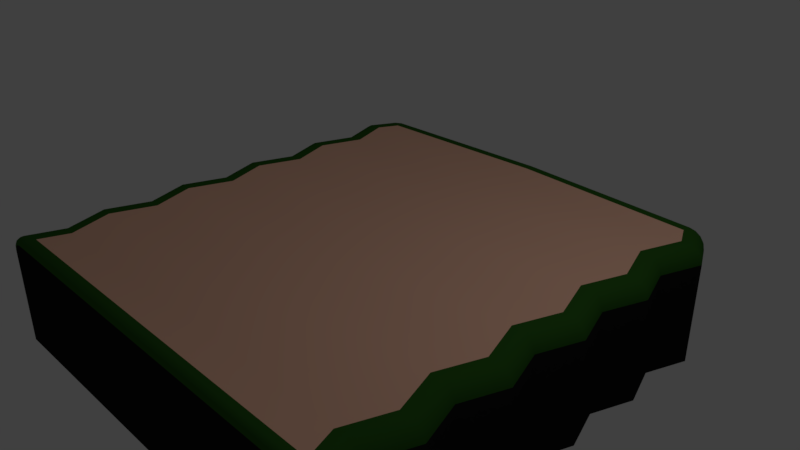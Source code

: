 # Source: Middle_Graveyard.blend  (saved by Blender 2.79.0; exported with 4.5.12 LTS)
import bpy
from mathutils import Matrix  # noqa: F401  (used for matrix-valued properties, if any)

bpy.ops.wm.read_factory_settings(use_empty=True)
scene = bpy.context.scene
scene.name = 'Scene'

# ---- collections
col_collection_1 = bpy.data.collections.new('Collection 1'); scene.collection.children.link(col_collection_1)

# ---- materials (node trees are filled in below, after node groups)
mat_material = bpy.data.materials.new('Material')
mat_material.alpha_threshold = 0.0
mat_material.use_transparent_shadow = False
mat_material.diffuse_color = (0.9758, 0.5644, 0.4037, 1.0)
mat_material.roughness = 0.5
mat_material.specular_intensity = 0.0
mat_material.line_color = (0.0, 0.0, 0.0, 1.0)
mat_green = bpy.data.materials.new('Green')
mat_green.alpha_threshold = 0.0
mat_green.use_transparent_shadow = False
mat_green.diffuse_color = (0.02937, 0.1191, 0.01435, 1.0)
mat_green.roughness = 0.5
mat_green.specular_intensity = 0.0
mat_black = bpy.data.materials.new('Black')
mat_black.alpha_threshold = 0.0
mat_black.use_transparent_shadow = False
mat_black.diffuse_color = (0.01298, 0.01298, 0.01298, 1.0)
mat_black.roughness = 0.5
mat_black.specular_intensity = 0.0

# ---- material node trees

# ---- world
world_world = bpy.data.worlds.new('World'); scene.world = world_world
world_world.color = (0.05088, 0.05088, 0.05088)
world_world.use_sun_shadow = False
world_world.sun_shadow_jitter_overblur = 0.0
world_world.cycles.sampling_method = 'MANUAL'

# ---- cameras
cam_camera = bpy.data.cameras.new('Camera')
cam_camera.clip_end = 100.0
cam_camera.lens = 35.0
cam_camera.sensor_width = 32.0
cam_camera.sensor_height = 18.0
cam_camera.ortho_scale = 7.314
cam_camera.dof.focus_distance = 0.0
cam_camera.dof.aperture_fstop = 128.0

# ---- lights
light_lamp = bpy.data.lights.new('Lamp', 'POINT')
light_lamp.transmission_factor = 0.0
light_lamp.cutoff_distance = 30.0
light_lamp.energy = 100.0
light_lamp.shadow_buffer_clip_start = 1.001
light_lamp.shadow_soft_size = 0.1
light_lamp.shadow_maximum_resolution = 0.006
light_lamp.use_absolute_resolution = True

# ---- meshes
me_cube = bpy.data.meshes.new('Cube')
me_cube.from_pydata([(3.151, 2.707, -1.362), (2.943, 2.105, -1.362), (3.151, 1.504, -1.362), (2.943, 0.9022, -1.362), (3.151, 0.3007, -1.362), (2.943, -0.3007, -1.362), (3.151, -0.9022, -1.362), (2.943, -1.504, -1.362), (3.151, -2.105, -1.362), (2.943, -2.707, -1.362), (2.826, 2.725, 0.2816), (3.151, 2.707, 0.07461), (3.002, 2.707, 0.2798), (3.08, 2.707, 0.2317), (3.132, 2.707, 0.1596), (2.619, 2.125, 0.2816), (2.943, 2.105, 0.07461), (2.795, 2.105, 0.2798), (2.873, 2.105, 0.2317), (2.925, 2.105, 0.1596), (2.829, 1.518, 0.2816), (3.151, 1.504, 0.07461), (3.002, 1.504, 0.2798), (3.08, 1.504, 0.2317), (3.132, 1.504, 0.1596), (2.619, 0.9106, 0.2816), (2.943, 0.9022, 0.07461), (2.795, 0.9022, 0.2798), (2.873, 0.9022, 0.2317), (2.925, 0.9022, 0.1596), (2.829, 0.3036, 0.2816), (3.151, 0.3007, 0.07461), (3.002, 0.3007, 0.2798), (3.08, 0.3007, 0.2317), (3.132, 0.3007, 0.1596), (2.619, -0.3035, 0.2816), (2.943, -0.3007, 0.07461), (2.795, -0.3007, 0.2798), (2.873, -0.3007, 0.2317), (2.925, -0.3007, 0.1596), (2.829, -0.9105, 0.2816), (3.151, -0.9022, 0.07461), (3.002, -0.9022, 0.2798), (3.08, -0.9022, 0.2317), (3.132, -0.9022, 0.1596), (2.619, -1.518, 0.2816), (2.943, -1.504, 0.07461), (2.795, -1.504, 0.2798), (2.873, -1.504, 0.2317), (2.925, -1.504, 0.1596), (2.829, -2.125, 0.2816), (3.151, -2.105, 0.07461), (3.002, -2.105, 0.2798), (3.08, -2.105, 0.2317), (3.132, -2.105, 0.1596), (2.943, -2.707, 0.07461), (2.619, -2.732, 0.2816), (2.925, -2.707, 0.1596), (2.873, -2.707, 0.2317), (2.795, -2.707, 0.2798), (2.821, 3.18, -1.262), (2.968, 3.08, -1.362), (2.863, 3.171, -1.3), (2.905, 3.149, -1.332), (2.942, 3.117, -1.354), (3.051, -3.308, -1.262), (3.117, -3.211, -1.362), (3.087, -3.301, -1.3), (3.112, -3.28, -1.332), (3.123, -3.248, -1.354), (2.666, 3.187, 0.1968), (2.681, 3.02, 0.2816), (2.673, 3.179, 0.235), (2.686, 3.159, 0.2674), (2.703, 3.128, 0.2891), (2.821, 3.18, 0.06371), (2.968, 3.08, 0.07461), (2.863, 3.171, 0.06788), (2.905, 3.149, 0.07142), (2.942, 3.117, 0.07378), (2.733, 3.184, 0.1847), (2.815, 3.087, 0.2798), (2.75, 3.176, 0.2211), (2.772, 3.155, 0.2519), (2.795, 3.123, 0.2726), (2.78, 3.181, 0.1562), (2.895, 3.083, 0.2317), (2.81, 3.173, 0.1851), (2.842, 3.151, 0.2096), (2.872, 3.12, 0.2259), (2.809, 3.18, 0.1172), (2.949, 3.081, 0.1596), (2.848, 3.171, 0.1334), (2.889, 3.149, 0.1472), (2.924, 3.118, 0.1564), (3.051, -3.308, 0.06395), (3.117, -3.211, 0.07461), (3.087, -3.301, 0.06803), (3.112, -3.28, 0.07149), (3.123, -3.248, 0.0738), (2.901, -3.308, 0.1968), (2.76, -3.138, 0.2816), (2.902, -3.301, 0.235), (2.898, -3.28, 0.2674), (2.889, -3.248, 0.2891), (3.039, -3.308, 0.118), (3.099, -3.211, 0.1596), (3.072, -3.301, 0.1339), (3.095, -3.28, 0.1474), (3.105, -3.248, 0.1564), (3.011, -3.308, 0.157), (3.047, -3.211, 0.2317), (3.035, -3.301, 0.1855), (3.05, -3.28, 0.2098), (3.054, -3.248, 0.226), (2.966, -3.308, 0.1849), (2.969, -3.211, 0.2798), (2.977, -3.301, 0.2212), (2.982, -3.28, 0.252), (2.979, -3.248, 0.2726), (2.467e-10, 2.732, 0.2816), (2.467e-10, 2.125, 0.2816), (2.467e-10, 1.518, 0.2816), (2.467e-10, 0.9106, 0.2816), (2.467e-10, 0.3036, 0.2816), (2.467e-10, -0.3035, 0.2816), (2.467e-10, -0.9105, 0.2816), (2.467e-10, -1.518, 0.2816), (2.467e-10, -2.125, 0.2816), (2.467e-10, -2.732, 0.2816), (0.0, -2.707, -1.362), (0.0, -2.105, -1.362), (0.0, -1.504, -1.362), (0.0, -0.9022, -1.362), (0.0, -0.3007, -1.362), (0.0, 0.3007, -1.362), (0.0, 0.9022, -1.362), (0.0, 1.504, -1.362), (0.0, 2.105, -1.362), (0.0, 2.707, -1.362), (0.0, 3.308, -1.262), (0.0, 3.215, -1.362), (0.0, 3.301, -1.3), (0.0, 3.281, -1.332), (0.0, 3.25, -1.354), (0.0, -3.211, -1.362), (0.0, -3.308, -1.262), (0.0, -3.248, -1.354), (0.0, -3.28, -1.332), (0.0, -3.301, -1.3), (2.467e-10, 3.142, 0.2816), (0.0, 3.308, 0.1968), (0.0, 3.25, 0.2891), (0.0, 3.281, 0.2674), (0.0, 3.301, 0.235), (0.0, -3.308, 0.1968), (2.467e-10, -3.138, 0.2816), (0.0, -3.301, 0.235), (0.0, -3.28, 0.2674), (0.0, -3.248, 0.2891), (2.91, 2.707, 0.2967), (2.703, 2.105, 0.2967), (2.91, 1.504, 0.2967), (2.703, 0.9022, 0.2967), (2.91, 0.3007, 0.2967), (2.703, -0.3007, 0.2967), (2.91, -0.9022, 0.2967), (2.703, -1.504, 0.2967), (2.91, -2.105, 0.2967), (2.703, -2.707, 0.2967), (0.0, 3.215, 0.2967), (2.721, 3.091, 0.2967), (2.876, -3.211, 0.2967), (0.0, -3.211, 0.2967)], [], [(171, 160, 12, 81), (56, 129, 156, 101), (71, 150, 120, 10), (0, 11, 16, 1), (65, 95, 105, 110, 115, 100, 155, 146), (61, 76, 11, 0), (0, 1, 138, 139), (1, 2, 137, 138), (2, 3, 136, 137), (3, 4, 135, 136), (4, 5, 134, 135), (5, 6, 133, 134), (6, 7, 132, 133), (7, 8, 131, 132), (8, 9, 130, 131), (9, 55, 96, 66), (1, 16, 21, 2), (2, 21, 26, 3), (3, 26, 31, 4), (4, 31, 36, 5), (5, 36, 41, 6), (6, 41, 46, 7), (7, 46, 51, 8), (8, 51, 55, 9), (61, 0, 139, 141), (10, 120, 121, 15), (15, 121, 122, 20), (20, 122, 123, 25), (25, 123, 124, 30), (30, 124, 125, 35), (35, 125, 126, 40), (40, 126, 127, 45), (45, 127, 128, 50), (50, 128, 129, 56), (58, 111, 106, 57), (59, 116, 111, 58), (169, 172, 116, 59), (91, 14, 11, 76), (86, 13, 14, 91), (57, 106, 96, 55), (81, 12, 13, 86), (160, 161, 17, 12), (12, 17, 18, 13), (13, 18, 19, 14), (14, 19, 16, 11), (161, 162, 22, 17), (17, 22, 23, 18), (18, 23, 24, 19), (19, 24, 21, 16), (162, 163, 27, 22), (22, 27, 28, 23), (23, 28, 29, 24), (24, 29, 26, 21), (163, 164, 32, 27), (27, 32, 33, 28), (28, 33, 34, 29), (29, 34, 31, 26), (164, 165, 37, 32), (32, 37, 38, 33), (33, 38, 39, 34), (34, 39, 36, 31), (165, 166, 42, 37), (37, 42, 43, 38), (38, 43, 44, 39), (39, 44, 41, 36), (166, 167, 47, 42), (42, 47, 48, 43), (43, 48, 49, 44), (44, 49, 46, 41), (167, 168, 52, 47), (47, 52, 53, 48), (48, 53, 54, 49), (49, 54, 51, 46), (168, 169, 59, 52), (52, 59, 58, 53), (53, 58, 57, 54), (54, 57, 55, 51), (9, 66, 145, 130), (61, 141, 144, 64), (64, 144, 143, 63), (63, 143, 142, 62), (62, 142, 140, 60), (65, 146, 149, 67), (67, 149, 148, 68), (68, 148, 147, 69), (69, 147, 145, 66), (100, 115, 117, 102), (102, 117, 118, 103), (103, 118, 119, 104), (104, 119, 116, 172), (115, 110, 112, 117), (117, 112, 113, 118), (118, 113, 114, 119), (119, 114, 111, 116), (110, 105, 107, 112), (112, 107, 108, 113), (113, 108, 109, 114), (114, 109, 106, 111), (105, 95, 97, 107), (107, 97, 98, 108), (108, 98, 99, 109), (109, 99, 96, 106), (80, 70, 72, 82), (82, 72, 73, 83), (83, 73, 74, 84), (84, 74, 171, 81), (85, 80, 82, 87), (87, 82, 83, 88), (88, 83, 84, 89), (89, 84, 81, 86), (90, 85, 87, 92), (92, 87, 88, 93), (93, 88, 89, 94), (94, 89, 86, 91), (75, 90, 92, 77), (77, 92, 93, 78), (78, 93, 94, 79), (79, 94, 91, 76), (60, 75, 77, 62), (62, 77, 78, 63), (63, 78, 79, 64), (64, 79, 76, 61), (170, 171, 74, 152), (152, 74, 73, 153), (153, 73, 72, 154), (154, 72, 70, 151), (66, 96, 99, 69), (69, 99, 98, 68), (68, 98, 97, 67), (67, 97, 95, 65), (172, 173, 159, 104), (104, 159, 158, 103), (103, 158, 157, 102), (102, 157, 155, 100), (70, 80, 85, 90, 75, 60, 140, 151), (10, 15, 161, 160), (15, 20, 162, 161), (20, 25, 163, 162), (25, 30, 164, 163), (30, 35, 165, 164), (35, 40, 166, 165), (40, 45, 167, 166), (45, 50, 168, 167), (50, 56, 169, 168), (150, 71, 171, 170), (101, 156, 173, 172), (71, 10, 160, 171), (56, 101, 172, 169)])
me_cube.polygons.foreach_set('use_smooth', [True] * 148)
me_cube.polygons.foreach_set('material_index', [1, 0, 0, 2, 2, 2, 2, 2, 2, 2, 2, 2, 2, 2, 2, 2, 2, 2, 2, 2, 2, 2, 2, 2, 2, 0, 0, 0, 0, 0, 0, 0, 0, 0, 1, 1, 1, 1, 1, 1, 1, 1, 1, 1, 1, 1, 1, 1, 1, 1, 1, 1, 1, 1, 1, 1, 1, 1, 1, 1, 1, 1, 1, 1, 1, 1, 1, 1, 1, 1, 1, 1, 1, 1, 1, 1, 1, 2, 2, 2, 2, 2, 2, 2, 2, 2, 1, 1, 1, 1, 1, 1, 1, 1, 1, 1, 1, 1, 1, 1, 1, 1, 1, 1, 1, 1, 1, 1, 1, 1, 1, 1, 1, 1, 1, 1, 1, 1, 2, 2, 2, 2, 1, 1, 1, 1, 2, 2, 2, 2, 1, 1, 1, 1, 2, 1, 1, 1, 1, 1, 1, 1, 1, 1, 1, 1, 1, 1])
me_cube.materials.append(mat_material)
me_cube.materials.append(mat_green)
me_cube.materials.append(mat_black)
me_cube.use_remesh_preserve_volume = False
me_cube.use_remesh_preserve_attributes = False
me_cube.use_mirror_vertex_groups = False
me_cube.update()

# ---- objects
ob_cube = bpy.data.objects.new('Cube', me_cube)
ob_lamp = bpy.data.objects.new('Lamp', light_lamp)
ob_camera = bpy.data.objects.new('Camera', cam_camera)

# ---- transforms, parenting, visibility, modifiers, constraints
ob_cube.location = (0.0, 0.0, 0.0)
ob_cube.lock_rotations_4d = False
ob_cube.empty_display_type = 'ARROWS'
ob_cube.lineart.crease_threshold = 0.0
_m = ob_cube.modifiers.new('Mirror', 'MIRROR')
_m.use_clip = True
ob_lamp.location = (4.076, 1.005, 5.904)
ob_lamp.rotation_euler = (0.6503, 0.05522, 1.866)
ob_lamp.lock_rotations_4d = False
ob_lamp.empty_display_type = 'ARROWS'
ob_lamp.color = (0.0, 0.0, 0.0, 0.0)
ob_lamp.lineart.crease_threshold = 0.0
ob_camera.location = (7.481, -6.508, 5.344)
ob_camera.rotation_euler = (1.109, 0.0, 0.8149)
ob_camera.lock_rotations_4d = False
ob_camera.empty_display_type = 'ARROWS'
ob_camera.color = (0.0, 0.0, 0.0, 0.0)
ob_camera.display_type = 'WIRE'
ob_camera.lineart.crease_threshold = 0.0

# ---- collection membership
col_collection_1.objects.link(ob_cube)
col_collection_1.objects.link(ob_lamp)
col_collection_1.objects.link(ob_camera)

# ---- scene / render settings (as saved in the file)
scene.camera = ob_camera
scene.frame_start = 1; scene.frame_end = 250; scene.frame_set(1)
scene.render.engine = 'BLENDER_EEVEE_NEXT'
scene.render.resolution_percentage = 50
scene.render.dither_intensity = 0.0
scene.cycles.use_denoising = False
scene.cycles.samples = 128
scene.cycles.sampling_pattern = 'TABULATED_SOBOL'
scene.cycles.use_adaptive_sampling = False
scene.cycles.use_light_tree = False
scene.cycles.blur_glossy = 0.0
scene.cycles.sample_clamp_indirect = 0.0
scene.view_settings.view_transform = 'Standard'
bpy.context.view_layer.update()
